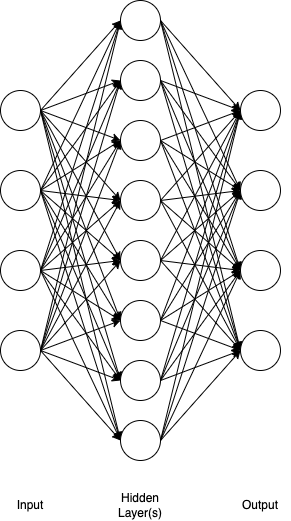

The diagram above was exported from draw.io. Its source (the exported page's mxGraphModel, read from the mxfile embedded in the PNG):
<mxGraphModel dx="513" dy="1586" grid="1" gridSize="10" guides="1" tooltips="1" connect="1" arrows="1" fold="1" page="1" pageScale="1" pageWidth="850" pageHeight="1100" math="0" shadow="0">
  <root>
    <mxCell id="0" />
    <mxCell id="1" parent="0" />
    <mxCell id="18" style="edgeStyle=none;html=1;exitX=1;exitY=0.5;exitDx=0;exitDy=0;entryX=0;entryY=0.5;entryDx=0;entryDy=0;" parent="1" source="2" target="9" edge="1">
      <mxGeometry relative="1" as="geometry" />
    </mxCell>
    <mxCell id="19" style="edgeStyle=none;html=1;exitX=1;exitY=0.5;exitDx=0;exitDy=0;entryX=0;entryY=0.5;entryDx=0;entryDy=0;" parent="1" source="2" target="8" edge="1">
      <mxGeometry relative="1" as="geometry" />
    </mxCell>
    <mxCell id="20" style="edgeStyle=none;html=1;exitX=1;exitY=0.5;exitDx=0;exitDy=0;entryX=0;entryY=0.5;entryDx=0;entryDy=0;" parent="1" source="2" target="7" edge="1">
      <mxGeometry relative="1" as="geometry" />
    </mxCell>
    <mxCell id="21" style="edgeStyle=none;html=1;exitX=1;exitY=0.5;exitDx=0;exitDy=0;entryX=0;entryY=0.5;entryDx=0;entryDy=0;" parent="1" source="2" target="6" edge="1">
      <mxGeometry relative="1" as="geometry" />
    </mxCell>
    <mxCell id="22" style="edgeStyle=none;html=1;exitX=1;exitY=0.5;exitDx=0;exitDy=0;entryX=0;entryY=0.5;entryDx=0;entryDy=0;" parent="1" source="2" target="13" edge="1">
      <mxGeometry relative="1" as="geometry" />
    </mxCell>
    <mxCell id="23" style="edgeStyle=none;html=1;exitX=1;exitY=0.5;exitDx=0;exitDy=0;entryX=0;entryY=0.5;entryDx=0;entryDy=0;" parent="1" source="2" target="12" edge="1">
      <mxGeometry relative="1" as="geometry" />
    </mxCell>
    <mxCell id="24" style="edgeStyle=none;html=1;exitX=1;exitY=0.5;exitDx=0;exitDy=0;entryX=0;entryY=0.5;entryDx=0;entryDy=0;" parent="1" source="2" target="11" edge="1">
      <mxGeometry relative="1" as="geometry" />
    </mxCell>
    <mxCell id="25" style="edgeStyle=none;html=1;exitX=1;exitY=0.5;exitDx=0;exitDy=0;entryX=0;entryY=0.5;entryDx=0;entryDy=0;" parent="1" source="2" target="10" edge="1">
      <mxGeometry relative="1" as="geometry" />
    </mxCell>
    <mxCell id="2" value="" style="ellipse;whiteSpace=wrap;html=1;aspect=fixed;" parent="1" vertex="1">
      <mxGeometry x="120" y="80" width="40" height="40" as="geometry" />
    </mxCell>
    <mxCell id="26" style="edgeStyle=none;html=1;exitX=1;exitY=0.5;exitDx=0;exitDy=0;entryX=0;entryY=0.5;entryDx=0;entryDy=0;" parent="1" source="3" target="9" edge="1">
      <mxGeometry relative="1" as="geometry" />
    </mxCell>
    <mxCell id="27" style="edgeStyle=none;html=1;exitX=1;exitY=0.5;exitDx=0;exitDy=0;entryX=0;entryY=0.5;entryDx=0;entryDy=0;" parent="1" source="3" target="8" edge="1">
      <mxGeometry relative="1" as="geometry" />
    </mxCell>
    <mxCell id="28" style="edgeStyle=none;html=1;exitX=1;exitY=0.5;exitDx=0;exitDy=0;entryX=0;entryY=0.5;entryDx=0;entryDy=0;" parent="1" source="3" target="7" edge="1">
      <mxGeometry relative="1" as="geometry" />
    </mxCell>
    <mxCell id="29" style="edgeStyle=none;html=1;exitX=1;exitY=0.5;exitDx=0;exitDy=0;entryX=0;entryY=0.5;entryDx=0;entryDy=0;" parent="1" source="3" target="6" edge="1">
      <mxGeometry relative="1" as="geometry" />
    </mxCell>
    <mxCell id="30" style="edgeStyle=none;html=1;exitX=1;exitY=0.5;exitDx=0;exitDy=0;" parent="1" source="3" edge="1">
      <mxGeometry relative="1" as="geometry">
        <mxPoint x="240" y="250" as="targetPoint" />
      </mxGeometry>
    </mxCell>
    <mxCell id="31" style="edgeStyle=none;html=1;exitX=1;exitY=0.5;exitDx=0;exitDy=0;entryX=0;entryY=0.5;entryDx=0;entryDy=0;" parent="1" source="3" target="12" edge="1">
      <mxGeometry relative="1" as="geometry" />
    </mxCell>
    <mxCell id="32" style="edgeStyle=none;html=1;exitX=1;exitY=0.5;exitDx=0;exitDy=0;entryX=0;entryY=0.5;entryDx=0;entryDy=0;" parent="1" source="3" target="11" edge="1">
      <mxGeometry relative="1" as="geometry" />
    </mxCell>
    <mxCell id="33" style="edgeStyle=none;html=1;exitX=1;exitY=0.5;exitDx=0;exitDy=0;entryX=0;entryY=0.5;entryDx=0;entryDy=0;" parent="1" source="3" target="10" edge="1">
      <mxGeometry relative="1" as="geometry" />
    </mxCell>
    <mxCell id="3" value="" style="ellipse;whiteSpace=wrap;html=1;aspect=fixed;" parent="1" vertex="1">
      <mxGeometry x="120" y="160" width="40" height="40" as="geometry" />
    </mxCell>
    <mxCell id="34" style="edgeStyle=none;html=1;exitX=1;exitY=0.5;exitDx=0;exitDy=0;entryX=0;entryY=0.5;entryDx=0;entryDy=0;" parent="1" source="4" target="9" edge="1">
      <mxGeometry relative="1" as="geometry" />
    </mxCell>
    <mxCell id="35" style="edgeStyle=none;html=1;exitX=1;exitY=0.5;exitDx=0;exitDy=0;entryX=0;entryY=0.5;entryDx=0;entryDy=0;" parent="1" source="4" target="8" edge="1">
      <mxGeometry relative="1" as="geometry" />
    </mxCell>
    <mxCell id="36" style="edgeStyle=none;html=1;exitX=1;exitY=0.5;exitDx=0;exitDy=0;entryX=0;entryY=0.5;entryDx=0;entryDy=0;" parent="1" source="4" target="7" edge="1">
      <mxGeometry relative="1" as="geometry" />
    </mxCell>
    <mxCell id="37" style="edgeStyle=none;html=1;exitX=1;exitY=0.5;exitDx=0;exitDy=0;entryX=0;entryY=0.5;entryDx=0;entryDy=0;" parent="1" source="4" target="6" edge="1">
      <mxGeometry relative="1" as="geometry" />
    </mxCell>
    <mxCell id="38" style="edgeStyle=none;html=1;exitX=1;exitY=0.5;exitDx=0;exitDy=0;entryX=0;entryY=0.5;entryDx=0;entryDy=0;" parent="1" source="4" target="13" edge="1">
      <mxGeometry relative="1" as="geometry" />
    </mxCell>
    <mxCell id="39" style="edgeStyle=none;html=1;exitX=1;exitY=0.5;exitDx=0;exitDy=0;entryX=0;entryY=0.5;entryDx=0;entryDy=0;" parent="1" source="4" target="12" edge="1">
      <mxGeometry relative="1" as="geometry" />
    </mxCell>
    <mxCell id="40" style="edgeStyle=none;html=1;exitX=1;exitY=0.5;exitDx=0;exitDy=0;entryX=0;entryY=0.5;entryDx=0;entryDy=0;" parent="1" source="4" target="11" edge="1">
      <mxGeometry relative="1" as="geometry" />
    </mxCell>
    <mxCell id="41" style="edgeStyle=none;html=1;exitX=1;exitY=0.5;exitDx=0;exitDy=0;entryX=0;entryY=0.5;entryDx=0;entryDy=0;" parent="1" source="4" target="10" edge="1">
      <mxGeometry relative="1" as="geometry" />
    </mxCell>
    <mxCell id="4" value="" style="ellipse;whiteSpace=wrap;html=1;aspect=fixed;" parent="1" vertex="1">
      <mxGeometry x="120" y="240" width="40" height="40" as="geometry" />
    </mxCell>
    <mxCell id="42" style="edgeStyle=none;html=1;exitX=1;exitY=0.5;exitDx=0;exitDy=0;entryX=0;entryY=0.5;entryDx=0;entryDy=0;" parent="1" source="5" target="9" edge="1">
      <mxGeometry relative="1" as="geometry" />
    </mxCell>
    <mxCell id="43" style="edgeStyle=none;html=1;exitX=1;exitY=0.5;exitDx=0;exitDy=0;entryX=0;entryY=0.5;entryDx=0;entryDy=0;" parent="1" source="5" target="8" edge="1">
      <mxGeometry relative="1" as="geometry" />
    </mxCell>
    <mxCell id="44" style="edgeStyle=none;html=1;exitX=1;exitY=0.5;exitDx=0;exitDy=0;entryX=0;entryY=0.5;entryDx=0;entryDy=0;" parent="1" source="5" target="7" edge="1">
      <mxGeometry relative="1" as="geometry" />
    </mxCell>
    <mxCell id="45" style="edgeStyle=none;html=1;exitX=1;exitY=0.5;exitDx=0;exitDy=0;entryX=0;entryY=0.5;entryDx=0;entryDy=0;" parent="1" source="5" target="6" edge="1">
      <mxGeometry relative="1" as="geometry" />
    </mxCell>
    <mxCell id="46" style="edgeStyle=none;html=1;exitX=1;exitY=0.5;exitDx=0;exitDy=0;" parent="1" source="5" edge="1">
      <mxGeometry relative="1" as="geometry">
        <mxPoint x="240" y="250" as="targetPoint" />
      </mxGeometry>
    </mxCell>
    <mxCell id="47" style="edgeStyle=none;html=1;exitX=1;exitY=0.5;exitDx=0;exitDy=0;entryX=0;entryY=0.5;entryDx=0;entryDy=0;" parent="1" source="5" target="12" edge="1">
      <mxGeometry relative="1" as="geometry" />
    </mxCell>
    <mxCell id="48" style="edgeStyle=none;html=1;exitX=1;exitY=0.5;exitDx=0;exitDy=0;entryX=0;entryY=0.5;entryDx=0;entryDy=0;" parent="1" source="5" target="11" edge="1">
      <mxGeometry relative="1" as="geometry" />
    </mxCell>
    <mxCell id="49" style="edgeStyle=none;html=1;exitX=1;exitY=0.5;exitDx=0;exitDy=0;entryX=0;entryY=0.5;entryDx=0;entryDy=0;" parent="1" source="5" target="10" edge="1">
      <mxGeometry relative="1" as="geometry" />
    </mxCell>
    <mxCell id="5" value="" style="ellipse;whiteSpace=wrap;html=1;aspect=fixed;" parent="1" vertex="1">
      <mxGeometry x="120" y="320" width="40" height="40" as="geometry" />
    </mxCell>
    <mxCell id="62" style="edgeStyle=none;html=1;exitX=1;exitY=0.5;exitDx=0;exitDy=0;entryX=0;entryY=0.5;entryDx=0;entryDy=0;" parent="1" source="6" target="14" edge="1">
      <mxGeometry relative="1" as="geometry" />
    </mxCell>
    <mxCell id="63" style="edgeStyle=none;html=1;exitX=1;exitY=0.5;exitDx=0;exitDy=0;entryX=0;entryY=0.5;entryDx=0;entryDy=0;" parent="1" source="6" target="15" edge="1">
      <mxGeometry relative="1" as="geometry" />
    </mxCell>
    <mxCell id="64" style="edgeStyle=none;html=1;exitX=1;exitY=0.5;exitDx=0;exitDy=0;entryX=0;entryY=0.5;entryDx=0;entryDy=0;" parent="1" source="6" target="16" edge="1">
      <mxGeometry relative="1" as="geometry" />
    </mxCell>
    <mxCell id="65" style="edgeStyle=none;html=1;exitX=1;exitY=0.5;exitDx=0;exitDy=0;entryX=0;entryY=0.5;entryDx=0;entryDy=0;" parent="1" source="6" target="17" edge="1">
      <mxGeometry relative="1" as="geometry" />
    </mxCell>
    <mxCell id="6" value="" style="ellipse;whiteSpace=wrap;html=1;aspect=fixed;" parent="1" vertex="1">
      <mxGeometry x="240" y="170" width="40" height="40" as="geometry" />
    </mxCell>
    <mxCell id="58" style="edgeStyle=none;html=1;exitX=1;exitY=0.5;exitDx=0;exitDy=0;entryX=0;entryY=0.5;entryDx=0;entryDy=0;" parent="1" source="7" target="14" edge="1">
      <mxGeometry relative="1" as="geometry" />
    </mxCell>
    <mxCell id="59" style="edgeStyle=none;html=1;exitX=1;exitY=0.5;exitDx=0;exitDy=0;entryX=0;entryY=0.5;entryDx=0;entryDy=0;" parent="1" source="7" target="15" edge="1">
      <mxGeometry relative="1" as="geometry" />
    </mxCell>
    <mxCell id="60" style="edgeStyle=none;html=1;exitX=1;exitY=0.5;exitDx=0;exitDy=0;entryX=0;entryY=0.5;entryDx=0;entryDy=0;" parent="1" source="7" target="16" edge="1">
      <mxGeometry relative="1" as="geometry" />
    </mxCell>
    <mxCell id="61" style="edgeStyle=none;html=1;exitX=1;exitY=0.5;exitDx=0;exitDy=0;entryX=0;entryY=0.5;entryDx=0;entryDy=0;" parent="1" source="7" target="17" edge="1">
      <mxGeometry relative="1" as="geometry" />
    </mxCell>
    <mxCell id="7" value="" style="ellipse;whiteSpace=wrap;html=1;aspect=fixed;" parent="1" vertex="1">
      <mxGeometry x="240" y="110" width="40" height="40" as="geometry" />
    </mxCell>
    <mxCell id="54" style="edgeStyle=none;html=1;exitX=1;exitY=0.5;exitDx=0;exitDy=0;entryX=0;entryY=0.5;entryDx=0;entryDy=0;" parent="1" source="8" target="14" edge="1">
      <mxGeometry relative="1" as="geometry" />
    </mxCell>
    <mxCell id="55" style="edgeStyle=none;html=1;exitX=1;exitY=0.5;exitDx=0;exitDy=0;entryX=0;entryY=0.5;entryDx=0;entryDy=0;" parent="1" source="8" target="15" edge="1">
      <mxGeometry relative="1" as="geometry" />
    </mxCell>
    <mxCell id="56" style="edgeStyle=none;html=1;exitX=1;exitY=0.5;exitDx=0;exitDy=0;entryX=0;entryY=0.5;entryDx=0;entryDy=0;" parent="1" source="8" target="16" edge="1">
      <mxGeometry relative="1" as="geometry" />
    </mxCell>
    <mxCell id="57" style="edgeStyle=none;html=1;exitX=1;exitY=0.5;exitDx=0;exitDy=0;entryX=0;entryY=0.5;entryDx=0;entryDy=0;" parent="1" source="8" target="17" edge="1">
      <mxGeometry relative="1" as="geometry" />
    </mxCell>
    <mxCell id="8" value="" style="ellipse;whiteSpace=wrap;html=1;aspect=fixed;" parent="1" vertex="1">
      <mxGeometry x="240" y="50" width="40" height="40" as="geometry" />
    </mxCell>
    <mxCell id="50" style="edgeStyle=none;html=1;exitX=1;exitY=0.5;exitDx=0;exitDy=0;entryX=0;entryY=0.5;entryDx=0;entryDy=0;" parent="1" source="9" target="14" edge="1">
      <mxGeometry relative="1" as="geometry" />
    </mxCell>
    <mxCell id="51" style="edgeStyle=none;html=1;exitX=1;exitY=0.5;exitDx=0;exitDy=0;entryX=0;entryY=0.5;entryDx=0;entryDy=0;" parent="1" source="9" target="15" edge="1">
      <mxGeometry relative="1" as="geometry" />
    </mxCell>
    <mxCell id="52" style="edgeStyle=none;html=1;exitX=1;exitY=0.5;exitDx=0;exitDy=0;entryX=0;entryY=0.5;entryDx=0;entryDy=0;" parent="1" source="9" target="16" edge="1">
      <mxGeometry relative="1" as="geometry" />
    </mxCell>
    <mxCell id="53" style="edgeStyle=none;html=1;exitX=1;exitY=0.5;exitDx=0;exitDy=0;entryX=0;entryY=0.5;entryDx=0;entryDy=0;" parent="1" source="9" target="17" edge="1">
      <mxGeometry relative="1" as="geometry" />
    </mxCell>
    <mxCell id="9" value="" style="ellipse;whiteSpace=wrap;html=1;aspect=fixed;" parent="1" vertex="1">
      <mxGeometry x="240" y="-10" width="40" height="40" as="geometry" />
    </mxCell>
    <mxCell id="78" style="edgeStyle=none;html=1;exitX=1;exitY=0.5;exitDx=0;exitDy=0;entryX=0;entryY=0.5;entryDx=0;entryDy=0;" parent="1" source="10" target="14" edge="1">
      <mxGeometry relative="1" as="geometry" />
    </mxCell>
    <mxCell id="79" style="edgeStyle=none;html=1;exitX=1;exitY=0.5;exitDx=0;exitDy=0;entryX=0;entryY=0.5;entryDx=0;entryDy=0;" parent="1" source="10" target="15" edge="1">
      <mxGeometry relative="1" as="geometry" />
    </mxCell>
    <mxCell id="80" style="edgeStyle=none;html=1;exitX=1;exitY=0.5;exitDx=0;exitDy=0;entryX=0;entryY=0.5;entryDx=0;entryDy=0;" parent="1" source="10" target="16" edge="1">
      <mxGeometry relative="1" as="geometry" />
    </mxCell>
    <mxCell id="81" style="edgeStyle=none;html=1;exitX=1;exitY=0.5;exitDx=0;exitDy=0;entryX=0;entryY=0.5;entryDx=0;entryDy=0;" parent="1" source="10" target="17" edge="1">
      <mxGeometry relative="1" as="geometry" />
    </mxCell>
    <mxCell id="10" value="" style="ellipse;whiteSpace=wrap;html=1;aspect=fixed;" parent="1" vertex="1">
      <mxGeometry x="240" y="410" width="40" height="40" as="geometry" />
    </mxCell>
    <mxCell id="74" style="edgeStyle=none;html=1;exitX=1;exitY=0.5;exitDx=0;exitDy=0;entryX=0;entryY=0.5;entryDx=0;entryDy=0;" parent="1" source="11" target="14" edge="1">
      <mxGeometry relative="1" as="geometry" />
    </mxCell>
    <mxCell id="75" style="edgeStyle=none;html=1;exitX=1;exitY=0.5;exitDx=0;exitDy=0;entryX=0;entryY=0.5;entryDx=0;entryDy=0;" parent="1" source="11" target="15" edge="1">
      <mxGeometry relative="1" as="geometry" />
    </mxCell>
    <mxCell id="76" style="edgeStyle=none;html=1;exitX=1;exitY=0.5;exitDx=0;exitDy=0;entryX=0;entryY=0.5;entryDx=0;entryDy=0;" parent="1" source="11" target="16" edge="1">
      <mxGeometry relative="1" as="geometry" />
    </mxCell>
    <mxCell id="77" style="edgeStyle=none;html=1;exitX=1;exitY=0.5;exitDx=0;exitDy=0;entryX=0;entryY=0.5;entryDx=0;entryDy=0;" parent="1" source="11" target="17" edge="1">
      <mxGeometry relative="1" as="geometry" />
    </mxCell>
    <mxCell id="11" value="" style="ellipse;whiteSpace=wrap;html=1;aspect=fixed;" parent="1" vertex="1">
      <mxGeometry x="240" y="350" width="40" height="40" as="geometry" />
    </mxCell>
    <mxCell id="70" style="edgeStyle=none;html=1;exitX=1;exitY=0.5;exitDx=0;exitDy=0;entryX=0;entryY=0.5;entryDx=0;entryDy=0;" parent="1" source="12" target="14" edge="1">
      <mxGeometry relative="1" as="geometry" />
    </mxCell>
    <mxCell id="71" style="edgeStyle=none;html=1;exitX=1;exitY=0.5;exitDx=0;exitDy=0;entryX=0;entryY=0.5;entryDx=0;entryDy=0;" parent="1" source="12" target="15" edge="1">
      <mxGeometry relative="1" as="geometry" />
    </mxCell>
    <mxCell id="72" style="edgeStyle=none;html=1;exitX=1;exitY=0.5;exitDx=0;exitDy=0;entryX=0;entryY=0.5;entryDx=0;entryDy=0;" parent="1" source="12" target="16" edge="1">
      <mxGeometry relative="1" as="geometry" />
    </mxCell>
    <mxCell id="73" style="edgeStyle=none;html=1;exitX=1;exitY=0.5;exitDx=0;exitDy=0;entryX=0;entryY=0.5;entryDx=0;entryDy=0;" parent="1" source="12" target="17" edge="1">
      <mxGeometry relative="1" as="geometry" />
    </mxCell>
    <mxCell id="12" value="" style="ellipse;whiteSpace=wrap;html=1;aspect=fixed;" parent="1" vertex="1">
      <mxGeometry x="240" y="290" width="40" height="40" as="geometry" />
    </mxCell>
    <mxCell id="66" style="edgeStyle=none;html=1;exitX=1;exitY=0.5;exitDx=0;exitDy=0;entryX=0;entryY=0.5;entryDx=0;entryDy=0;" parent="1" source="13" target="14" edge="1">
      <mxGeometry relative="1" as="geometry" />
    </mxCell>
    <mxCell id="67" style="edgeStyle=none;html=1;exitX=1;exitY=0.5;exitDx=0;exitDy=0;entryX=0;entryY=0.5;entryDx=0;entryDy=0;" parent="1" source="13" target="15" edge="1">
      <mxGeometry relative="1" as="geometry" />
    </mxCell>
    <mxCell id="68" style="edgeStyle=none;html=1;exitX=1;exitY=0.5;exitDx=0;exitDy=0;entryX=0;entryY=0.5;entryDx=0;entryDy=0;" parent="1" source="13" target="16" edge="1">
      <mxGeometry relative="1" as="geometry" />
    </mxCell>
    <mxCell id="69" style="edgeStyle=none;html=1;exitX=1;exitY=0.5;exitDx=0;exitDy=0;entryX=0;entryY=0.5;entryDx=0;entryDy=0;" parent="1" source="13" target="17" edge="1">
      <mxGeometry relative="1" as="geometry" />
    </mxCell>
    <mxCell id="13" value="" style="ellipse;whiteSpace=wrap;html=1;aspect=fixed;" parent="1" vertex="1">
      <mxGeometry x="240" y="230" width="40" height="40" as="geometry" />
    </mxCell>
    <mxCell id="14" value="" style="ellipse;whiteSpace=wrap;html=1;aspect=fixed;" parent="1" vertex="1">
      <mxGeometry x="360" y="80" width="40" height="40" as="geometry" />
    </mxCell>
    <mxCell id="15" value="" style="ellipse;whiteSpace=wrap;html=1;aspect=fixed;" parent="1" vertex="1">
      <mxGeometry x="360" y="160" width="40" height="40" as="geometry" />
    </mxCell>
    <mxCell id="16" value="" style="ellipse;whiteSpace=wrap;html=1;aspect=fixed;" parent="1" vertex="1">
      <mxGeometry x="360" y="240" width="40" height="40" as="geometry" />
    </mxCell>
    <mxCell id="17" value="" style="ellipse;whiteSpace=wrap;html=1;aspect=fixed;" parent="1" vertex="1">
      <mxGeometry x="360" y="320" width="40" height="40" as="geometry" />
    </mxCell>
    <mxCell id="82" value="Input" style="text;html=1;strokeColor=none;fillColor=none;align=center;verticalAlign=middle;whiteSpace=wrap;rounded=0;" parent="1" vertex="1">
      <mxGeometry x="120" y="480" width="60" height="30" as="geometry" />
    </mxCell>
    <mxCell id="83" value="Hidden Layer(s)" style="text;html=1;strokeColor=none;fillColor=none;align=center;verticalAlign=middle;whiteSpace=wrap;rounded=0;" parent="1" vertex="1">
      <mxGeometry x="230" y="480" width="60" height="30" as="geometry" />
    </mxCell>
    <mxCell id="84" value="Output" style="text;html=1;strokeColor=none;fillColor=none;align=center;verticalAlign=middle;whiteSpace=wrap;rounded=0;" parent="1" vertex="1">
      <mxGeometry x="350" y="480" width="60" height="30" as="geometry" />
    </mxCell>
  </root>
</mxGraphModel>